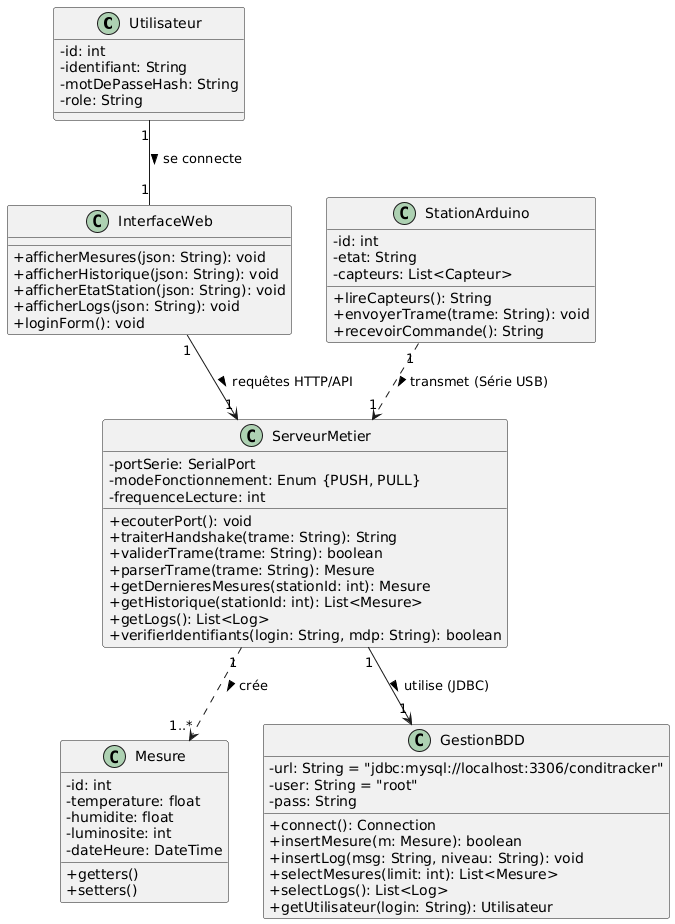

The diagram above was rendered by PlantUML. Its source (embedded in the PNG):
@startuml
skinparam classAttributeIconSize 0

class Utilisateur {
    - id: int
    - identifiant: String
    - motDePasseHash: String
    - role: String
}

class StationArduino {
    - id: int
    - etat: String
    - capteurs: List<Capteur>
    + lireCapteurs(): String
    + envoyerTrame(trame: String): void
    + recevoirCommande(): String
}

class ServeurMetier {
    - portSerie: SerialPort
    - modeFonctionnement: Enum {PUSH, PULL}
    - frequenceLecture: int
    + ecouterPort(): void
    + traiterHandshake(trame: String): String
    + validerTrame(trame: String): boolean
    + parserTrame(trame: String): Mesure
    + getDernieresMesures(stationId: int): Mesure
    + getHistorique(stationId: int): List<Mesure>
    + getLogs(): List<Log>
    + verifierIdentifiants(login: String, mdp: String): boolean
}

class Mesure {
    - id: int
    - temperature: float
    - humidite: float
    - luminosite: int
    - dateHeure: DateTime
    + getters()
    + setters()
}

class GestionBDD {
    - url: String = "jdbc:mysql://localhost:3306/conditracker"
    - user: String = "root"
    - pass: String
    + connect(): Connection
    + insertMesure(m: Mesure): boolean
    + insertLog(msg: String, niveau: String): void
    + selectMesures(limit: int): List<Mesure>
    + selectLogs(): List<Log>
    + getUtilisateur(login: String): Utilisateur
}

class InterfaceWeb {
    + afficherMesures(json: String): void
    + afficherHistorique(json: String): void
    + afficherEtatStation(json: String): void
    + afficherLogs(json: String): void
    + loginForm(): void
}

Utilisateur "1" -- "1" InterfaceWeb : se connecte >
StationArduino "1" ..> "1" ServeurMetier : transmet (Série USB) >
InterfaceWeb "1" --> "1" ServeurMetier : requêtes HTTP/API >
ServeurMetier "1" --> "1" GestionBDD : utilise (JDBC) >
ServeurMetier "1" ..> "1..*" Mesure : crée >
@enduml